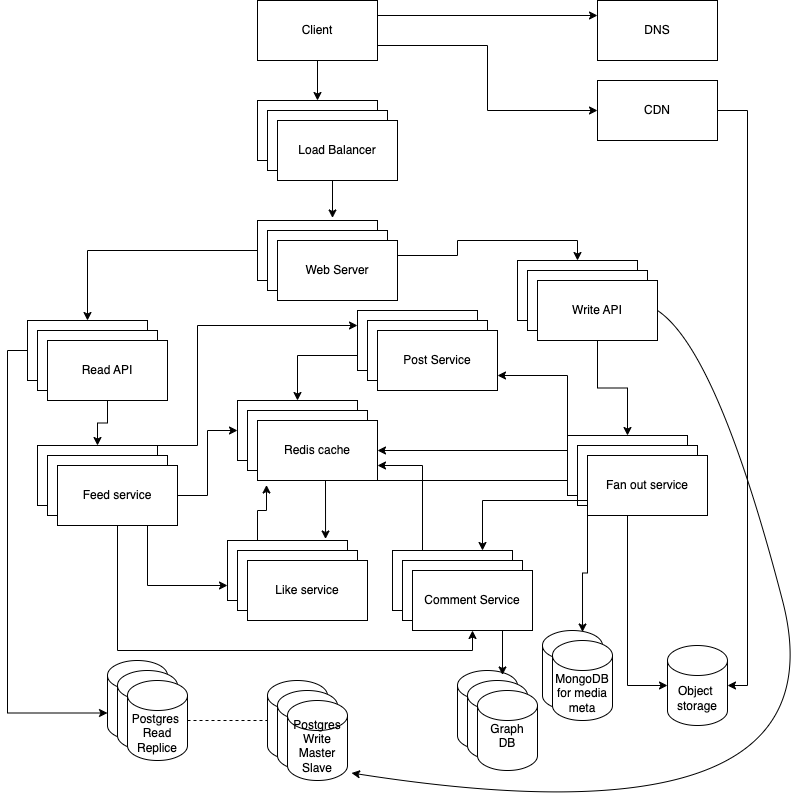

The diagram above was exported from draw.io. Its source (the exported page's mxGraphModel, read from the mxfile embedded in the PNG):
<mxGraphModel dx="1303" dy="801" grid="1" gridSize="10" guides="1" tooltips="1" connect="1" arrows="1" fold="1" page="1" pageScale="1" pageWidth="850" pageHeight="1100" math="0" shadow="0">
  <root>
    <mxCell id="0" />
    <mxCell id="1" parent="0" />
    <mxCell id="oMJsaVaAo9LbG5AbjqHD-7" style="edgeStyle=orthogonalEdgeStyle;rounded=0;orthogonalLoop=1;jettySize=auto;html=1;exitX=1;exitY=0.25;exitDx=0;exitDy=0;entryX=0;entryY=0.25;entryDx=0;entryDy=0;" edge="1" parent="1" source="oMJsaVaAo9LbG5AbjqHD-1" target="oMJsaVaAo9LbG5AbjqHD-2">
      <mxGeometry relative="1" as="geometry" />
    </mxCell>
    <mxCell id="oMJsaVaAo9LbG5AbjqHD-8" style="edgeStyle=orthogonalEdgeStyle;rounded=0;orthogonalLoop=1;jettySize=auto;html=1;exitX=1;exitY=0.75;exitDx=0;exitDy=0;entryX=0;entryY=0.5;entryDx=0;entryDy=0;" edge="1" parent="1" source="oMJsaVaAo9LbG5AbjqHD-1" target="oMJsaVaAo9LbG5AbjqHD-3">
      <mxGeometry relative="1" as="geometry" />
    </mxCell>
    <mxCell id="oMJsaVaAo9LbG5AbjqHD-12" style="edgeStyle=orthogonalEdgeStyle;rounded=0;orthogonalLoop=1;jettySize=auto;html=1;exitX=0.5;exitY=1;exitDx=0;exitDy=0;entryX=0.5;entryY=0;entryDx=0;entryDy=0;" edge="1" parent="1" source="oMJsaVaAo9LbG5AbjqHD-1" target="oMJsaVaAo9LbG5AbjqHD-9">
      <mxGeometry relative="1" as="geometry" />
    </mxCell>
    <mxCell id="oMJsaVaAo9LbG5AbjqHD-1" value="Client" style="rounded=0;whiteSpace=wrap;html=1;" vertex="1" parent="1">
      <mxGeometry x="290" y="30" width="120" height="60" as="geometry" />
    </mxCell>
    <mxCell id="oMJsaVaAo9LbG5AbjqHD-2" value="DNS" style="rounded=0;whiteSpace=wrap;html=1;" vertex="1" parent="1">
      <mxGeometry x="630" y="30" width="120" height="60" as="geometry" />
    </mxCell>
    <mxCell id="oMJsaVaAo9LbG5AbjqHD-3" value="CDN" style="rounded=0;whiteSpace=wrap;html=1;" vertex="1" parent="1">
      <mxGeometry x="630" y="110" width="120" height="60" as="geometry" />
    </mxCell>
    <mxCell id="oMJsaVaAo9LbG5AbjqHD-9" value="Load Balancer" style="rounded=0;whiteSpace=wrap;html=1;" vertex="1" parent="1">
      <mxGeometry x="290" y="130" width="120" height="60" as="geometry" />
    </mxCell>
    <mxCell id="oMJsaVaAo9LbG5AbjqHD-10" value="Load Balancer" style="rounded=0;whiteSpace=wrap;html=1;" vertex="1" parent="1">
      <mxGeometry x="300" y="140" width="120" height="60" as="geometry" />
    </mxCell>
    <mxCell id="oMJsaVaAo9LbG5AbjqHD-11" value="Load Balancer" style="rounded=0;whiteSpace=wrap;html=1;" vertex="1" parent="1">
      <mxGeometry x="310" y="150" width="120" height="60" as="geometry" />
    </mxCell>
    <mxCell id="oMJsaVaAo9LbG5AbjqHD-28" style="edgeStyle=orthogonalEdgeStyle;rounded=0;orthogonalLoop=1;jettySize=auto;html=1;exitX=0;exitY=0.5;exitDx=0;exitDy=0;entryX=0.5;entryY=0;entryDx=0;entryDy=0;" edge="1" parent="1" source="oMJsaVaAo9LbG5AbjqHD-13" target="oMJsaVaAo9LbG5AbjqHD-22">
      <mxGeometry relative="1" as="geometry" />
    </mxCell>
    <mxCell id="oMJsaVaAo9LbG5AbjqHD-13" value="Web Server" style="rounded=0;whiteSpace=wrap;html=1;" vertex="1" parent="1">
      <mxGeometry x="290" y="250" width="120" height="60" as="geometry" />
    </mxCell>
    <mxCell id="oMJsaVaAo9LbG5AbjqHD-14" value="Web Server" style="rounded=0;whiteSpace=wrap;html=1;" vertex="1" parent="1">
      <mxGeometry x="300" y="260" width="120" height="60" as="geometry" />
    </mxCell>
    <mxCell id="oMJsaVaAo9LbG5AbjqHD-29" style="edgeStyle=orthogonalEdgeStyle;rounded=0;orthogonalLoop=1;jettySize=auto;html=1;exitX=1;exitY=0.25;exitDx=0;exitDy=0;entryX=0.5;entryY=0;entryDx=0;entryDy=0;" edge="1" parent="1" source="oMJsaVaAo9LbG5AbjqHD-15" target="oMJsaVaAo9LbG5AbjqHD-25">
      <mxGeometry relative="1" as="geometry" />
    </mxCell>
    <mxCell id="oMJsaVaAo9LbG5AbjqHD-15" value="Web Server" style="rounded=0;whiteSpace=wrap;html=1;" vertex="1" parent="1">
      <mxGeometry x="310" y="270" width="120" height="60" as="geometry" />
    </mxCell>
    <mxCell id="oMJsaVaAo9LbG5AbjqHD-20" value="Object&amp;nbsp;&lt;div&gt;storage&lt;/div&gt;" style="shape=cylinder3;whiteSpace=wrap;html=1;boundedLbl=1;backgroundOutline=1;size=15;" vertex="1" parent="1">
      <mxGeometry x="700" y="675" width="60" height="80" as="geometry" />
    </mxCell>
    <mxCell id="oMJsaVaAo9LbG5AbjqHD-21" style="edgeStyle=orthogonalEdgeStyle;rounded=0;orthogonalLoop=1;jettySize=auto;html=1;exitX=1;exitY=0.5;exitDx=0;exitDy=0;entryX=1;entryY=0.5;entryDx=0;entryDy=0;entryPerimeter=0;" edge="1" parent="1" source="oMJsaVaAo9LbG5AbjqHD-3" target="oMJsaVaAo9LbG5AbjqHD-20">
      <mxGeometry relative="1" as="geometry" />
    </mxCell>
    <mxCell id="oMJsaVaAo9LbG5AbjqHD-22" value="Read API" style="rounded=0;whiteSpace=wrap;html=1;" vertex="1" parent="1">
      <mxGeometry x="60" y="350" width="120" height="60" as="geometry" />
    </mxCell>
    <mxCell id="oMJsaVaAo9LbG5AbjqHD-23" value="Read API" style="rounded=0;whiteSpace=wrap;html=1;" vertex="1" parent="1">
      <mxGeometry x="70" y="360" width="120" height="60" as="geometry" />
    </mxCell>
    <mxCell id="oMJsaVaAo9LbG5AbjqHD-61" style="edgeStyle=orthogonalEdgeStyle;rounded=0;orthogonalLoop=1;jettySize=auto;html=1;exitX=0.5;exitY=1;exitDx=0;exitDy=0;entryX=0.5;entryY=0;entryDx=0;entryDy=0;" edge="1" parent="1" source="oMJsaVaAo9LbG5AbjqHD-24" target="oMJsaVaAo9LbG5AbjqHD-57">
      <mxGeometry relative="1" as="geometry" />
    </mxCell>
    <mxCell id="oMJsaVaAo9LbG5AbjqHD-24" value="Read API" style="rounded=0;whiteSpace=wrap;html=1;" vertex="1" parent="1">
      <mxGeometry x="80" y="370" width="120" height="60" as="geometry" />
    </mxCell>
    <mxCell id="oMJsaVaAo9LbG5AbjqHD-25" value="" style="rounded=0;whiteSpace=wrap;html=1;" vertex="1" parent="1">
      <mxGeometry x="550" y="290" width="120" height="60" as="geometry" />
    </mxCell>
    <mxCell id="oMJsaVaAo9LbG5AbjqHD-26" value="" style="rounded=0;whiteSpace=wrap;html=1;" vertex="1" parent="1">
      <mxGeometry x="560" y="300" width="120" height="60" as="geometry" />
    </mxCell>
    <mxCell id="oMJsaVaAo9LbG5AbjqHD-42" style="edgeStyle=orthogonalEdgeStyle;rounded=0;orthogonalLoop=1;jettySize=auto;html=1;exitX=0.5;exitY=1;exitDx=0;exitDy=0;entryX=0.5;entryY=0;entryDx=0;entryDy=0;" edge="1" parent="1" source="oMJsaVaAo9LbG5AbjqHD-27" target="oMJsaVaAo9LbG5AbjqHD-41">
      <mxGeometry relative="1" as="geometry" />
    </mxCell>
    <mxCell id="oMJsaVaAo9LbG5AbjqHD-27" value="Write API" style="rounded=0;whiteSpace=wrap;html=1;" vertex="1" parent="1">
      <mxGeometry x="570" y="310" width="120" height="60" as="geometry" />
    </mxCell>
    <mxCell id="oMJsaVaAo9LbG5AbjqHD-30" style="edgeStyle=orthogonalEdgeStyle;rounded=0;orthogonalLoop=1;jettySize=auto;html=1;exitX=0.5;exitY=1;exitDx=0;exitDy=0;entryX=0.625;entryY=-0.042;entryDx=0;entryDy=0;entryPerimeter=0;" edge="1" parent="1" source="oMJsaVaAo9LbG5AbjqHD-11" target="oMJsaVaAo9LbG5AbjqHD-13">
      <mxGeometry relative="1" as="geometry" />
    </mxCell>
    <mxCell id="oMJsaVaAo9LbG5AbjqHD-31" value="SQL&amp;nbsp;&lt;div&gt;Read&lt;/div&gt;&lt;div&gt;Replice&lt;/div&gt;" style="shape=cylinder3;whiteSpace=wrap;html=1;boundedLbl=1;backgroundOutline=1;size=15;" vertex="1" parent="1">
      <mxGeometry x="140" y="690" width="60" height="80" as="geometry" />
    </mxCell>
    <mxCell id="oMJsaVaAo9LbG5AbjqHD-32" value="SQL&amp;nbsp;&lt;div&gt;Read&lt;/div&gt;&lt;div&gt;Replice&lt;/div&gt;" style="shape=cylinder3;whiteSpace=wrap;html=1;boundedLbl=1;backgroundOutline=1;size=15;" vertex="1" parent="1">
      <mxGeometry x="150" y="700" width="60" height="80" as="geometry" />
    </mxCell>
    <mxCell id="oMJsaVaAo9LbG5AbjqHD-33" value="Postgres&amp;nbsp;&lt;div&gt;Read&lt;/div&gt;&lt;div&gt;Replice&lt;/div&gt;" style="shape=cylinder3;whiteSpace=wrap;html=1;boundedLbl=1;backgroundOutline=1;size=15;" vertex="1" parent="1">
      <mxGeometry x="160" y="710" width="60" height="80" as="geometry" />
    </mxCell>
    <mxCell id="oMJsaVaAo9LbG5AbjqHD-34" value="SQL&lt;div&gt;Write&lt;/div&gt;&lt;div&gt;Master Slave&lt;/div&gt;&lt;div&gt;&lt;br&gt;&lt;/div&gt;" style="shape=cylinder3;whiteSpace=wrap;html=1;boundedLbl=1;backgroundOutline=1;size=15;" vertex="1" parent="1">
      <mxGeometry x="300" y="710" width="60" height="80" as="geometry" />
    </mxCell>
    <mxCell id="oMJsaVaAo9LbG5AbjqHD-35" value="SQL&lt;div&gt;Write&lt;/div&gt;&lt;div&gt;Master Slave&lt;/div&gt;&lt;div&gt;&lt;br&gt;&lt;/div&gt;" style="shape=cylinder3;whiteSpace=wrap;html=1;boundedLbl=1;backgroundOutline=1;size=15;" vertex="1" parent="1">
      <mxGeometry x="310" y="720" width="60" height="80" as="geometry" />
    </mxCell>
    <mxCell id="oMJsaVaAo9LbG5AbjqHD-36" value="&lt;div&gt;Postgres Write&lt;/div&gt;&lt;div&gt;Master Slave&lt;/div&gt;&lt;div&gt;&lt;br&gt;&lt;/div&gt;" style="shape=cylinder3;whiteSpace=wrap;html=1;boundedLbl=1;backgroundOutline=1;size=15;" vertex="1" parent="1">
      <mxGeometry x="320" y="730" width="60" height="80" as="geometry" />
    </mxCell>
    <mxCell id="oMJsaVaAo9LbG5AbjqHD-38" style="edgeStyle=orthogonalEdgeStyle;rounded=0;orthogonalLoop=1;jettySize=auto;html=1;exitX=0;exitY=0.5;exitDx=0;exitDy=0;entryX=0;entryY=0;entryDx=0;entryDy=52.5;entryPerimeter=0;" edge="1" parent="1" source="oMJsaVaAo9LbG5AbjqHD-22" target="oMJsaVaAo9LbG5AbjqHD-31">
      <mxGeometry relative="1" as="geometry" />
    </mxCell>
    <mxCell id="oMJsaVaAo9LbG5AbjqHD-39" value="" style="endArrow=none;dashed=1;html=1;rounded=0;exitX=1;exitY=0.5;exitDx=0;exitDy=0;exitPerimeter=0;entryX=0;entryY=0.5;entryDx=0;entryDy=0;entryPerimeter=0;" edge="1" parent="1" source="oMJsaVaAo9LbG5AbjqHD-33" target="oMJsaVaAo9LbG5AbjqHD-34">
      <mxGeometry width="50" height="50" relative="1" as="geometry">
        <mxPoint x="400" y="540" as="sourcePoint" />
        <mxPoint x="450" y="490" as="targetPoint" />
      </mxGeometry>
    </mxCell>
    <mxCell id="oMJsaVaAo9LbG5AbjqHD-56" style="edgeStyle=orthogonalEdgeStyle;rounded=0;orthogonalLoop=1;jettySize=auto;html=1;exitX=0;exitY=0.25;exitDx=0;exitDy=0;entryX=1;entryY=0.5;entryDx=0;entryDy=0;" edge="1" parent="1" source="oMJsaVaAo9LbG5AbjqHD-41" target="oMJsaVaAo9LbG5AbjqHD-55">
      <mxGeometry relative="1" as="geometry" />
    </mxCell>
    <mxCell id="oMJsaVaAo9LbG5AbjqHD-83" style="edgeStyle=orthogonalEdgeStyle;rounded=0;orthogonalLoop=1;jettySize=auto;html=1;exitX=0.25;exitY=0;exitDx=0;exitDy=0;entryX=1;entryY=0.75;entryDx=0;entryDy=0;" edge="1" parent="1" source="oMJsaVaAo9LbG5AbjqHD-41" target="oMJsaVaAo9LbG5AbjqHD-82">
      <mxGeometry relative="1" as="geometry">
        <Array as="points">
          <mxPoint x="600" y="465" />
          <mxPoint x="600" y="405" />
        </Array>
      </mxGeometry>
    </mxCell>
    <mxCell id="oMJsaVaAo9LbG5AbjqHD-41" value="Fan out service" style="rounded=0;whiteSpace=wrap;html=1;" vertex="1" parent="1">
      <mxGeometry x="600" y="465" width="120" height="60" as="geometry" />
    </mxCell>
    <mxCell id="oMJsaVaAo9LbG5AbjqHD-43" style="edgeStyle=orthogonalEdgeStyle;rounded=0;orthogonalLoop=1;jettySize=auto;html=1;exitX=0.5;exitY=1;exitDx=0;exitDy=0;entryX=0;entryY=0.5;entryDx=0;entryDy=0;entryPerimeter=0;" edge="1" parent="1" source="oMJsaVaAo9LbG5AbjqHD-41" target="oMJsaVaAo9LbG5AbjqHD-20">
      <mxGeometry relative="1" as="geometry" />
    </mxCell>
    <mxCell id="oMJsaVaAo9LbG5AbjqHD-44" value="Fan out service" style="rounded=0;whiteSpace=wrap;html=1;" vertex="1" parent="1">
      <mxGeometry x="610" y="475" width="120" height="60" as="geometry" />
    </mxCell>
    <mxCell id="oMJsaVaAo9LbG5AbjqHD-76" style="edgeStyle=orthogonalEdgeStyle;rounded=0;orthogonalLoop=1;jettySize=auto;html=1;exitX=0;exitY=0.75;exitDx=0;exitDy=0;entryX=0.75;entryY=0;entryDx=0;entryDy=0;" edge="1" parent="1" source="oMJsaVaAo9LbG5AbjqHD-45" target="oMJsaVaAo9LbG5AbjqHD-73">
      <mxGeometry relative="1" as="geometry" />
    </mxCell>
    <mxCell id="oMJsaVaAo9LbG5AbjqHD-45" value="Fan out service" style="rounded=0;whiteSpace=wrap;html=1;" vertex="1" parent="1">
      <mxGeometry x="620" y="485" width="120" height="60" as="geometry" />
    </mxCell>
    <mxCell id="oMJsaVaAo9LbG5AbjqHD-53" value="Fan out service" style="rounded=0;whiteSpace=wrap;html=1;" vertex="1" parent="1">
      <mxGeometry x="270" y="430" width="120" height="60" as="geometry" />
    </mxCell>
    <mxCell id="oMJsaVaAo9LbG5AbjqHD-54" value="Fan out service" style="rounded=0;whiteSpace=wrap;html=1;" vertex="1" parent="1">
      <mxGeometry x="280" y="440" width="120" height="60" as="geometry" />
    </mxCell>
    <mxCell id="oMJsaVaAo9LbG5AbjqHD-55" value="Redis cache" style="rounded=0;whiteSpace=wrap;html=1;" vertex="1" parent="1">
      <mxGeometry x="290" y="450" width="120" height="60" as="geometry" />
    </mxCell>
    <mxCell id="oMJsaVaAo9LbG5AbjqHD-85" style="edgeStyle=orthogonalEdgeStyle;rounded=0;orthogonalLoop=1;jettySize=auto;html=1;exitX=1;exitY=0;exitDx=0;exitDy=0;entryX=0;entryY=0.25;entryDx=0;entryDy=0;" edge="1" parent="1" source="oMJsaVaAo9LbG5AbjqHD-57" target="oMJsaVaAo9LbG5AbjqHD-80">
      <mxGeometry relative="1" as="geometry">
        <Array as="points">
          <mxPoint x="230" y="475" />
          <mxPoint x="230" y="355" />
        </Array>
      </mxGeometry>
    </mxCell>
    <mxCell id="oMJsaVaAo9LbG5AbjqHD-57" value="Fan out service" style="rounded=0;whiteSpace=wrap;html=1;" vertex="1" parent="1">
      <mxGeometry x="70" y="475" width="120" height="60" as="geometry" />
    </mxCell>
    <mxCell id="oMJsaVaAo9LbG5AbjqHD-58" value="Fan out service" style="rounded=0;whiteSpace=wrap;html=1;" vertex="1" parent="1">
      <mxGeometry x="80" y="485" width="120" height="60" as="geometry" />
    </mxCell>
    <mxCell id="oMJsaVaAo9LbG5AbjqHD-60" style="edgeStyle=orthogonalEdgeStyle;rounded=0;orthogonalLoop=1;jettySize=auto;html=1;exitX=1;exitY=0.5;exitDx=0;exitDy=0;entryX=0;entryY=0.5;entryDx=0;entryDy=0;" edge="1" parent="1" source="oMJsaVaAo9LbG5AbjqHD-59" target="oMJsaVaAo9LbG5AbjqHD-53">
      <mxGeometry relative="1" as="geometry" />
    </mxCell>
    <mxCell id="oMJsaVaAo9LbG5AbjqHD-86" style="edgeStyle=orthogonalEdgeStyle;rounded=0;orthogonalLoop=1;jettySize=auto;html=1;exitX=0.5;exitY=1;exitDx=0;exitDy=0;entryX=0.5;entryY=1;entryDx=0;entryDy=0;" edge="1" parent="1" source="oMJsaVaAo9LbG5AbjqHD-59" target="oMJsaVaAo9LbG5AbjqHD-75">
      <mxGeometry relative="1" as="geometry" />
    </mxCell>
    <mxCell id="oMJsaVaAo9LbG5AbjqHD-87" style="edgeStyle=orthogonalEdgeStyle;rounded=0;orthogonalLoop=1;jettySize=auto;html=1;exitX=0.75;exitY=1;exitDx=0;exitDy=0;entryX=0;entryY=0.75;entryDx=0;entryDy=0;" edge="1" parent="1" source="oMJsaVaAo9LbG5AbjqHD-59" target="oMJsaVaAo9LbG5AbjqHD-67">
      <mxGeometry relative="1" as="geometry" />
    </mxCell>
    <mxCell id="oMJsaVaAo9LbG5AbjqHD-59" value="Feed&lt;span style=&quot;background-color: initial;&quot;&gt;&amp;nbsp;service&lt;/span&gt;" style="rounded=0;whiteSpace=wrap;html=1;" vertex="1" parent="1">
      <mxGeometry x="90" y="495" width="120" height="60" as="geometry" />
    </mxCell>
    <mxCell id="oMJsaVaAo9LbG5AbjqHD-65" value="" style="curved=1;endArrow=classic;html=1;rounded=0;exitX=1;exitY=0.5;exitDx=0;exitDy=0;entryX=1.067;entryY=0.906;entryDx=0;entryDy=0;entryPerimeter=0;" edge="1" parent="1" source="oMJsaVaAo9LbG5AbjqHD-27" target="oMJsaVaAo9LbG5AbjqHD-36">
      <mxGeometry width="50" height="50" relative="1" as="geometry">
        <mxPoint x="640" y="400" as="sourcePoint" />
        <mxPoint x="690" y="350" as="targetPoint" />
        <Array as="points">
          <mxPoint x="750" y="380" />
          <mxPoint x="880" y="880" />
        </Array>
      </mxGeometry>
    </mxCell>
    <mxCell id="oMJsaVaAo9LbG5AbjqHD-67" value="Fan out service" style="rounded=0;whiteSpace=wrap;html=1;" vertex="1" parent="1">
      <mxGeometry x="260" y="570" width="120" height="60" as="geometry" />
    </mxCell>
    <mxCell id="oMJsaVaAo9LbG5AbjqHD-68" value="Fan out service" style="rounded=0;whiteSpace=wrap;html=1;" vertex="1" parent="1">
      <mxGeometry x="270" y="580" width="120" height="60" as="geometry" />
    </mxCell>
    <mxCell id="oMJsaVaAo9LbG5AbjqHD-69" value="Like service" style="rounded=0;whiteSpace=wrap;html=1;" vertex="1" parent="1">
      <mxGeometry x="280" y="590" width="120" height="60" as="geometry" />
    </mxCell>
    <mxCell id="oMJsaVaAo9LbG5AbjqHD-79" style="edgeStyle=orthogonalEdgeStyle;rounded=0;orthogonalLoop=1;jettySize=auto;html=1;exitX=0.25;exitY=0;exitDx=0;exitDy=0;entryX=1;entryY=0.75;entryDx=0;entryDy=0;" edge="1" parent="1" source="oMJsaVaAo9LbG5AbjqHD-73" target="oMJsaVaAo9LbG5AbjqHD-55">
      <mxGeometry relative="1" as="geometry" />
    </mxCell>
    <mxCell id="oMJsaVaAo9LbG5AbjqHD-73" value="Fan out service" style="rounded=0;whiteSpace=wrap;html=1;" vertex="1" parent="1">
      <mxGeometry x="425" y="580" width="120" height="60" as="geometry" />
    </mxCell>
    <mxCell id="oMJsaVaAo9LbG5AbjqHD-74" value="Fan out service" style="rounded=0;whiteSpace=wrap;html=1;" vertex="1" parent="1">
      <mxGeometry x="435" y="590" width="120" height="60" as="geometry" />
    </mxCell>
    <mxCell id="oMJsaVaAo9LbG5AbjqHD-75" value="Comment Service" style="rounded=0;whiteSpace=wrap;html=1;" vertex="1" parent="1">
      <mxGeometry x="445" y="600" width="120" height="60" as="geometry" />
    </mxCell>
    <mxCell id="oMJsaVaAo9LbG5AbjqHD-77" style="edgeStyle=orthogonalEdgeStyle;rounded=0;orthogonalLoop=1;jettySize=auto;html=1;exitX=0;exitY=0.75;exitDx=0;exitDy=0;entryX=0.817;entryY=-0.025;entryDx=0;entryDy=0;entryPerimeter=0;" edge="1" parent="1" source="oMJsaVaAo9LbG5AbjqHD-41" target="oMJsaVaAo9LbG5AbjqHD-67">
      <mxGeometry relative="1" as="geometry" />
    </mxCell>
    <mxCell id="oMJsaVaAo9LbG5AbjqHD-78" style="edgeStyle=orthogonalEdgeStyle;rounded=0;orthogonalLoop=1;jettySize=auto;html=1;exitX=0.25;exitY=0;exitDx=0;exitDy=0;entryX=0.075;entryY=1.075;entryDx=0;entryDy=0;entryPerimeter=0;" edge="1" parent="1" source="oMJsaVaAo9LbG5AbjqHD-67" target="oMJsaVaAo9LbG5AbjqHD-55">
      <mxGeometry relative="1" as="geometry" />
    </mxCell>
    <mxCell id="oMJsaVaAo9LbG5AbjqHD-84" style="edgeStyle=orthogonalEdgeStyle;rounded=0;orthogonalLoop=1;jettySize=auto;html=1;exitX=0;exitY=0.75;exitDx=0;exitDy=0;entryX=0.5;entryY=0;entryDx=0;entryDy=0;" edge="1" parent="1" source="oMJsaVaAo9LbG5AbjqHD-80" target="oMJsaVaAo9LbG5AbjqHD-53">
      <mxGeometry relative="1" as="geometry" />
    </mxCell>
    <mxCell id="oMJsaVaAo9LbG5AbjqHD-80" value="" style="rounded=0;whiteSpace=wrap;html=1;" vertex="1" parent="1">
      <mxGeometry x="390" y="340" width="120" height="60" as="geometry" />
    </mxCell>
    <mxCell id="oMJsaVaAo9LbG5AbjqHD-81" value="" style="rounded=0;whiteSpace=wrap;html=1;" vertex="1" parent="1">
      <mxGeometry x="400" y="350" width="120" height="60" as="geometry" />
    </mxCell>
    <mxCell id="oMJsaVaAo9LbG5AbjqHD-82" value="Post Service" style="rounded=0;whiteSpace=wrap;html=1;" vertex="1" parent="1">
      <mxGeometry x="410" y="360" width="120" height="60" as="geometry" />
    </mxCell>
    <mxCell id="oMJsaVaAo9LbG5AbjqHD-88" value="SQL&lt;div&gt;Write&lt;/div&gt;&lt;div&gt;Master Slave&lt;/div&gt;&lt;div&gt;&lt;br&gt;&lt;/div&gt;" style="shape=cylinder3;whiteSpace=wrap;html=1;boundedLbl=1;backgroundOutline=1;size=15;" vertex="1" parent="1">
      <mxGeometry x="490" y="700" width="60" height="80" as="geometry" />
    </mxCell>
    <mxCell id="oMJsaVaAo9LbG5AbjqHD-89" value="SQL&lt;div&gt;Write&lt;/div&gt;&lt;div&gt;Master Slave&lt;/div&gt;&lt;div&gt;&lt;br&gt;&lt;/div&gt;" style="shape=cylinder3;whiteSpace=wrap;html=1;boundedLbl=1;backgroundOutline=1;size=15;" vertex="1" parent="1">
      <mxGeometry x="500" y="710" width="60" height="80" as="geometry" />
    </mxCell>
    <mxCell id="oMJsaVaAo9LbG5AbjqHD-90" value="&lt;div&gt;Graph&lt;br&gt;DB&lt;/div&gt;&lt;div&gt;&lt;br&gt;&lt;/div&gt;" style="shape=cylinder3;whiteSpace=wrap;html=1;boundedLbl=1;backgroundOutline=1;size=15;" vertex="1" parent="1">
      <mxGeometry x="510" y="720" width="60" height="80" as="geometry" />
    </mxCell>
    <mxCell id="oMJsaVaAo9LbG5AbjqHD-91" style="edgeStyle=orthogonalEdgeStyle;rounded=0;orthogonalLoop=1;jettySize=auto;html=1;exitX=0.75;exitY=1;exitDx=0;exitDy=0;entryX=0.75;entryY=0.056;entryDx=0;entryDy=0;entryPerimeter=0;" edge="1" parent="1" source="oMJsaVaAo9LbG5AbjqHD-75" target="oMJsaVaAo9LbG5AbjqHD-88">
      <mxGeometry relative="1" as="geometry" />
    </mxCell>
    <mxCell id="oMJsaVaAo9LbG5AbjqHD-92" value="SQL&lt;div&gt;Write&lt;/div&gt;&lt;div&gt;Master Slave&lt;/div&gt;&lt;div&gt;&lt;br&gt;&lt;/div&gt;" style="shape=cylinder3;whiteSpace=wrap;html=1;boundedLbl=1;backgroundOutline=1;size=15;" vertex="1" parent="1">
      <mxGeometry x="575" y="660" width="60" height="80" as="geometry" />
    </mxCell>
    <mxCell id="oMJsaVaAo9LbG5AbjqHD-93" value="MongoDB&lt;div&gt;for media&lt;/div&gt;&lt;div&gt;meta&lt;/div&gt;" style="shape=cylinder3;whiteSpace=wrap;html=1;boundedLbl=1;backgroundOutline=1;size=15;" vertex="1" parent="1">
      <mxGeometry x="585" y="670" width="60" height="80" as="geometry" />
    </mxCell>
    <mxCell id="oMJsaVaAo9LbG5AbjqHD-94" style="edgeStyle=orthogonalEdgeStyle;rounded=0;orthogonalLoop=1;jettySize=auto;html=1;exitX=0;exitY=1;exitDx=0;exitDy=0;entryX=0.667;entryY=0.019;entryDx=0;entryDy=0;entryPerimeter=0;" edge="1" parent="1" source="oMJsaVaAo9LbG5AbjqHD-45" target="oMJsaVaAo9LbG5AbjqHD-92">
      <mxGeometry relative="1" as="geometry" />
    </mxCell>
  </root>
</mxGraphModel>